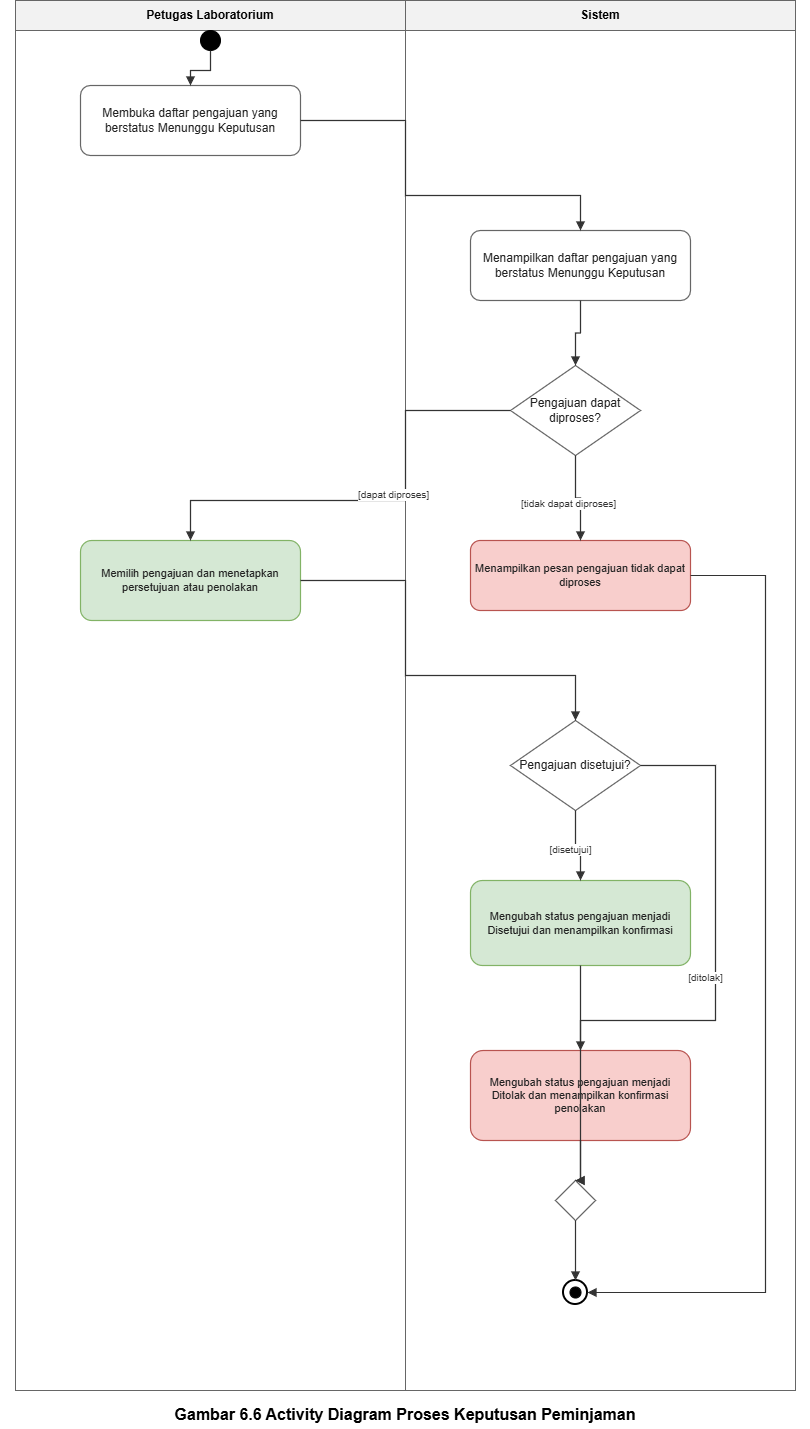

The diagram above was exported from draw.io. Its source (the exported page's mxGraphModel, read from the mxfile embedded in the PNG):
<mxGraphModel dx="1792" dy="1444" grid="1" gridSize="10" guides="1" tooltips="1" connect="1" arrows="1" fold="1" page="1" pageScale="1" pageWidth="900" pageHeight="1510" math="0" shadow="0">
  <root>
    <mxCell id="0" />
    <mxCell id="1" parent="0" />
    <mxCell id="2" parent="1" style="rounded=0;whiteSpace=wrap;html=1;fillColor=#FFFFFF;strokeColor=#666666;strokeWidth=1;" value="" vertex="1">
      <mxGeometry height="1390" width="390" x="60" y="40" as="geometry" />
    </mxCell>
    <mxCell id="3" parent="1" style="rounded=0;whiteSpace=wrap;html=1;fillColor=#F2F2F2;strokeColor=#666666;strokeWidth=1;fontStyle=1;fontSize=12;align=center;verticalAlign=middle;" value="Petugas Laboratorium" vertex="1">
      <mxGeometry height="30" width="390" x="60" y="40" as="geometry" />
    </mxCell>
    <mxCell id="4" parent="1" style="rounded=0;whiteSpace=wrap;html=1;fillColor=#FFFFFF;strokeColor=#666666;strokeWidth=1;" value="" vertex="1">
      <mxGeometry height="1390" width="390" x="450" y="40" as="geometry" />
    </mxCell>
    <mxCell id="5" parent="1" style="rounded=0;whiteSpace=wrap;html=1;fillColor=#F2F2F2;strokeColor=#666666;strokeWidth=1;fontStyle=1;fontSize=12;align=center;verticalAlign=middle;" value="Sistem" vertex="1">
      <mxGeometry height="30" width="390" x="450" y="40" as="geometry" />
    </mxCell>
    <mxCell id="6" parent="1" style="text;html=1;strokeColor=none;fillColor=none;align=center;verticalAlign=middle;fontStyle=1;fontSize=16;whiteSpace=wrap;" value="Gambar 6.6 Activity Diagram Proses Keputusan Peminjaman" vertex="1">
      <mxGeometry height="28" width="810" x="45" y="1440" as="geometry" />
    </mxCell>
    <mxCell id="7" parent="1" style="ellipse;whiteSpace=wrap;html=1;aspect=fixed;fillColor=#000000;strokeColor=#000000;strokeWidth=1;" value="" vertex="1">
      <mxGeometry height="20" width="20" x="245" y="70" as="geometry" />
    </mxCell>
    <mxCell id="8" parent="1" style="rounded=1;whiteSpace=wrap;html=1;arcSize=14;fillColor=#FFFFFF;strokeColor=#666666;strokeWidth=1.2;fontSize=12;fontColor=#222222;align=center;verticalAlign=middle;spacing=5;" value="Membuka daftar pengajuan yang berstatus Menunggu Keputusan" vertex="1">
      <mxGeometry height="70" width="220" x="125" y="125" as="geometry" />
    </mxCell>
    <mxCell id="9" parent="1" style="rounded=1;whiteSpace=wrap;html=1;arcSize=14;fillColor=#FFFFFF;strokeColor=#666666;strokeWidth=1.2;fontSize=12;fontColor=#222222;align=center;verticalAlign=middle;spacing=5;" value="Menampilkan daftar pengajuan yang berstatus Menunggu Keputusan" vertex="1">
      <mxGeometry height="70" width="220" x="515" y="270" as="geometry" />
    </mxCell>
    <mxCell id="10" parent="1" style="rhombus;whiteSpace=wrap;html=1;fillColor=#FFFFFF;strokeColor=#666666;strokeWidth=1.2;fontSize=12;fontColor=#222222;align=center;verticalAlign=middle;spacing=3;" value="Pengajuan dapat diproses?" vertex="1">
      <mxGeometry height="90" width="130" x="555" y="405" as="geometry" />
    </mxCell>
    <mxCell id="11" parent="1" style="rounded=1;whiteSpace=wrap;html=1;arcSize=14;fillColor=#D5E8D4;strokeColor=#82B366;strokeWidth=1.2;fontSize=11;fontColor=#222222;align=center;verticalAlign=middle;spacing=5;" value="Memilih pengajuan dan menetapkan persetujuan atau penolakan" vertex="1">
      <mxGeometry height="80" width="220" x="125" y="580" as="geometry" />
    </mxCell>
    <mxCell id="12" parent="1" style="rounded=1;whiteSpace=wrap;html=1;arcSize=14;fillColor=#F8CECC;strokeColor=#B85450;strokeWidth=1.2;fontSize=11;fontColor=#222222;align=center;verticalAlign=middle;spacing=5;" value="Menampilkan pesan pengajuan tidak dapat diproses" vertex="1">
      <mxGeometry height="70" width="220" x="515" y="580" as="geometry" />
    </mxCell>
    <mxCell id="13" parent="1" style="rhombus;whiteSpace=wrap;html=1;fillColor=#FFFFFF;strokeColor=#666666;strokeWidth=1.2;fontSize=12;fontColor=#222222;align=center;verticalAlign=middle;spacing=3;" value="Pengajuan disetujui?" vertex="1">
      <mxGeometry height="90" width="130" x="555" y="760" as="geometry" />
    </mxCell>
    <mxCell id="14" parent="1" style="rounded=1;whiteSpace=wrap;html=1;arcSize=14;fillColor=#D5E8D4;strokeColor=#82B366;strokeWidth=1.2;fontSize=11;fontColor=#222222;align=center;verticalAlign=middle;spacing=5;" value="Mengubah status pengajuan menjadi Disetujui dan menampilkan konfirmasi" vertex="1">
      <mxGeometry height="85" width="220" x="515" y="920" as="geometry" />
    </mxCell>
    <mxCell id="15" parent="1" style="rounded=1;whiteSpace=wrap;html=1;arcSize=14;fillColor=#F8CECC;strokeColor=#B85450;strokeWidth=1.2;fontSize=11;fontColor=#222222;align=center;verticalAlign=middle;spacing=5;" value="Mengubah status pengajuan menjadi Ditolak dan menampilkan konfirmasi penolakan" vertex="1">
      <mxGeometry height="90" width="220" x="515" y="1090" as="geometry" />
    </mxCell>
    <mxCell id="16" parent="1" style="rhombus;whiteSpace=wrap;html=1;fillColor=#FFFFFF;strokeColor=#666666;strokeWidth=1.2;" value="" vertex="1">
      <mxGeometry height="40" width="40" x="600" y="1220" as="geometry" />
    </mxCell>
    <mxCell id="17" parent="1" style="ellipse;whiteSpace=wrap;html=1;aspect=fixed;fillColor=#FFFFFF;strokeColor=#000000;strokeWidth=2;" value="" vertex="1">
      <mxGeometry height="24" width="24" x="608" y="1320" as="geometry" />
    </mxCell>
    <mxCell id="18" parent="1" style="ellipse;whiteSpace=wrap;html=1;aspect=fixed;fillColor=#000000;strokeColor=#000000;" value="" vertex="1">
      <mxGeometry height="11.040000000000001" width="11.040000000000001" x="614.48" y="1326.48" as="geometry" />
    </mxCell>
    <mxCell id="19" edge="1" parent="1" source="7" style="edgeStyle=orthogonalEdgeStyle;rounded=0;orthogonalLoop=1;jettySize=auto;html=1;endArrow=block;endFill=1;strokeColor=#333333;strokeWidth=1.2;exitX=0.5;exitY=1;entryX=0.5;entryY=0;fontSize=10;fontColor=#333333;labelBackgroundColor=#FFFFFF;" target="8" value="">
      <mxGeometry relative="1" as="geometry" />
    </mxCell>
    <mxCell id="20" edge="1" parent="1" source="8" style="edgeStyle=orthogonalEdgeStyle;rounded=0;orthogonalLoop=1;jettySize=auto;html=1;endArrow=block;endFill=1;strokeColor=#333333;strokeWidth=1.2;exitX=1;exitY=0.5;entryX=0.5;entryY=0;fontSize=10;fontColor=#333333;labelBackgroundColor=#FFFFFF;" target="9" value="">
      <mxGeometry relative="1" as="geometry">
        <Array as="points">
          <mxPoint x="450" y="160" />
          <mxPoint x="450" y="235" />
          <mxPoint x="625" y="235" />
        </Array>
      </mxGeometry>
    </mxCell>
    <mxCell id="21" edge="1" parent="1" source="9" style="edgeStyle=orthogonalEdgeStyle;rounded=0;orthogonalLoop=1;jettySize=auto;html=1;endArrow=block;endFill=1;strokeColor=#333333;strokeWidth=1.2;exitX=0.5;exitY=1;entryX=0.5;entryY=0;fontSize=10;fontColor=#333333;labelBackgroundColor=#FFFFFF;" target="10" value="">
      <mxGeometry relative="1" as="geometry" />
    </mxCell>
    <mxCell id="22" edge="1" parent="1" source="10" style="edgeStyle=orthogonalEdgeStyle;rounded=0;orthogonalLoop=1;jettySize=auto;html=1;endArrow=block;endFill=1;strokeColor=#333333;strokeWidth=1.2;exitX=0;exitY=0.5;entryX=0.5;entryY=0;fontSize=10;fontColor=#333333;labelBackgroundColor=#FFFFFF;" target="11" value="[dapat diproses]">
      <mxGeometry relative="1" x="-0.16" y="-12" as="geometry">
        <Array as="points">
          <mxPoint x="450" y="450" />
          <mxPoint x="450" y="540" />
          <mxPoint x="235" y="540" />
        </Array>
      </mxGeometry>
    </mxCell>
    <mxCell id="23" edge="1" parent="1" source="10" style="edgeStyle=orthogonalEdgeStyle;rounded=0;orthogonalLoop=1;jettySize=auto;html=1;endArrow=block;endFill=1;strokeColor=#333333;strokeWidth=1.2;exitX=0.5;exitY=1;entryX=0.5;entryY=0;fontSize=10;fontColor=#333333;labelBackgroundColor=#FFFFFF;" target="12" value="[tidak dapat diproses]">
      <mxGeometry relative="1" x="0.18" y="-12" as="geometry" />
    </mxCell>
    <mxCell id="24" edge="1" parent="1" source="11" style="edgeStyle=orthogonalEdgeStyle;rounded=0;orthogonalLoop=1;jettySize=auto;html=1;endArrow=block;endFill=1;strokeColor=#333333;strokeWidth=1.2;exitX=1;exitY=0.5;entryX=0.5;entryY=0;fontSize=10;fontColor=#333333;labelBackgroundColor=#FFFFFF;" target="13" value="">
      <mxGeometry relative="1" as="geometry">
        <Array as="points">
          <mxPoint x="450" y="620" />
          <mxPoint x="450" y="715" />
          <mxPoint x="620" y="715" />
        </Array>
      </mxGeometry>
    </mxCell>
    <mxCell id="25" edge="1" parent="1" source="13" style="edgeStyle=orthogonalEdgeStyle;rounded=0;orthogonalLoop=1;jettySize=auto;html=1;endArrow=block;endFill=1;strokeColor=#333333;strokeWidth=1.2;exitX=0.5;exitY=1;entryX=0.5;entryY=0;fontSize=10;fontColor=#333333;labelBackgroundColor=#FFFFFF;" target="14" value="[disetujui]">
      <mxGeometry relative="1" x="0.18" y="-10" as="geometry" />
    </mxCell>
    <mxCell id="26" edge="1" parent="1" source="13" style="edgeStyle=orthogonalEdgeStyle;rounded=0;orthogonalLoop=1;jettySize=auto;html=1;endArrow=block;endFill=1;strokeColor=#333333;strokeWidth=1.2;exitX=1;exitY=0.5;entryX=0.5;entryY=0;fontSize=10;fontColor=#333333;labelBackgroundColor=#FFFFFF;" target="15" value="[ditolak]">
      <mxGeometry relative="1" x="0.16" y="-10" as="geometry">
        <Array as="points">
          <mxPoint x="760" y="805" />
          <mxPoint x="760" y="1060" />
          <mxPoint x="625" y="1060" />
        </Array>
      </mxGeometry>
    </mxCell>
    <mxCell id="27" edge="1" parent="1" source="14" style="edgeStyle=orthogonalEdgeStyle;rounded=0;orthogonalLoop=1;jettySize=auto;html=1;endArrow=block;endFill=1;strokeColor=#333333;strokeWidth=1.2;exitX=0.5;exitY=1;entryX=0.5;entryY=0;fontSize=10;fontColor=#333333;labelBackgroundColor=#FFFFFF;" target="16" value="">
      <mxGeometry relative="1" as="geometry">
        <Array as="points">
          <mxPoint x="625" y="1005" />
          <mxPoint x="625" y="1220" />
        </Array>
      </mxGeometry>
    </mxCell>
    <mxCell id="28" edge="1" parent="1" source="15" style="edgeStyle=orthogonalEdgeStyle;rounded=0;orthogonalLoop=1;jettySize=auto;html=1;endArrow=block;endFill=1;strokeColor=#333333;strokeWidth=1.2;exitX=0.5;exitY=1;entryX=0.5;entryY=0;fontSize=10;fontColor=#333333;labelBackgroundColor=#FFFFFF;" target="16" value="">
      <mxGeometry relative="1" as="geometry">
        <Array as="points">
          <mxPoint x="625" y="1180" />
          <mxPoint x="625" y="1220" />
        </Array>
      </mxGeometry>
    </mxCell>
    <mxCell id="29" edge="1" parent="1" source="16" style="edgeStyle=orthogonalEdgeStyle;rounded=0;orthogonalLoop=1;jettySize=auto;html=1;endArrow=block;endFill=1;strokeColor=#333333;strokeWidth=1.2;exitX=0.5;exitY=1;entryX=0.5;entryY=0;fontSize=10;fontColor=#333333;labelBackgroundColor=#FFFFFF;" target="17" value="">
      <mxGeometry relative="1" as="geometry" />
    </mxCell>
    <mxCell id="30" edge="1" parent="1" source="12" style="edgeStyle=orthogonalEdgeStyle;rounded=0;orthogonalLoop=1;jettySize=auto;html=1;endArrow=block;endFill=1;strokeColor=#333333;strokeWidth=1.2;exitX=1;exitY=0.5;entryX=1;entryY=0.5;fontSize=10;fontColor=#333333;labelBackgroundColor=#FFFFFF;" target="17" value="">
      <mxGeometry relative="1" as="geometry">
        <Array as="points">
          <mxPoint x="760" y="615" />
          <mxPoint x="810" y="615" />
          <mxPoint x="810" y="1332" />
          <mxPoint x="632" y="1332" />
        </Array>
      </mxGeometry>
    </mxCell>
  </root>
</mxGraphModel>